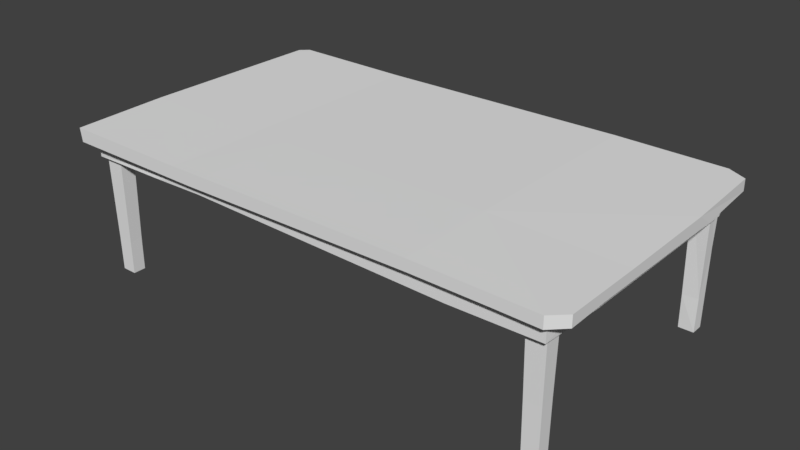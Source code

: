 # Source: kitchen_table.blend  (saved by Blender 2.78.0; exported with 4.5.12 LTS)
import bpy
from mathutils import Matrix  # noqa: F401  (used for matrix-valued properties, if any)

bpy.ops.wm.read_factory_settings(use_empty=True)
scene = bpy.context.scene
scene.name = 'Scene'

# ---- collections
col_collection_1 = bpy.data.collections.new('Collection 1'); scene.collection.children.link(col_collection_1)

# ---- world
world_world = bpy.data.worlds.new('World'); scene.world = world_world
world_world.color = (0.05088, 0.05088, 0.05088)
world_world.use_sun_shadow = False
world_world.sun_shadow_jitter_overblur = 0.0
world_world.cycles.sampling_method = 'MANUAL'

# ---- meshes
me_cube_001 = bpy.data.meshes.new('Cube.001')
me_cube_001.from_pydata([(-3.467, -2.0, 1.819), (-3.496, -2.0, 1.999), (-3.354, -1.842, 1.819), (3.23, -1.879, 1.819), (3.195, 1.872, 1.819), (-3.354, -1.842, 1.605), (3.23, -1.879, 1.605), (3.195, 1.872, 1.605), (-3.197, -1.742, 1.605), (-3.197, 1.735, 1.605), (3.104, -1.742, 1.605), (3.104, 1.735, 1.605), (-3.197, -1.742, 1.819), (-3.197, 1.735, 1.819), (3.104, -1.742, 1.819), (3.104, 1.735, 1.819), (-3.304, -1.783, 1.868), (-3.304, -1.574, 1.868), (-3.076, -1.594, 0.002513), (-3.076, -1.764, 0.002513), (-3.052, -1.783, 1.868), (-3.28, -1.594, 0.002513), (-3.28, -1.764, 0.002513), (-3.052, -1.574, 1.868), (-3.073, -1.766, 0.451), (-3.073, -1.592, 0.4734), (-3.284, -1.766, 0.451), (-3.284, -1.592, 0.4734), (-3.304, 1.555, 1.868), (-3.304, 1.764, 1.868), (-3.076, 1.744, 0.002513), (-3.076, 1.575, 0.002513), (-3.052, 1.555, 1.868), (-3.28, 1.744, 0.002513), (-3.28, 1.575, 0.002513), (-3.052, 1.764, 1.868), (-3.068, 1.582, 0.7729), (-3.073, 1.746, 0.9173), (-3.284, 1.573, 0.8949), (-3.278, 1.743, 0.869), (2.94, -1.783, 1.868), (2.94, -1.574, 1.868), (3.168, -1.594, 0.002513), (3.168, -1.764, 0.002513), (3.192, -1.783, 1.868), (2.964, -1.594, 0.002513), (2.964, -1.764, 0.002513), (3.192, -1.574, 1.868), (3.177, -1.77, 0.8119), (3.177, -1.588, 0.8354), (2.955, -1.77, 0.8119), (2.955, -1.588, 0.8354), (2.94, 1.555, 1.868), (2.94, 1.764, 1.868), (3.168, 1.744, 0.002513), (3.168, 1.575, 0.002513), (3.192, 1.555, 1.868), (2.964, 1.744, 0.002513), (2.964, 1.575, 0.002513), (3.192, 1.764, 1.868), (3.17, 1.584, 0.4624), (3.17, 1.757, 1.067), (2.961, 1.573, 0.451), (2.959, 1.757, 1.067), (2.714, 1.993, 1.839), (-1.487, 1.993, 1.835), (-1.764, 1.993, 1.983), (1.671, 1.993, 1.999), (-1.487, -2.0, 1.808), (2.714, -2.0, 1.839), (1.671, -2.0, 1.999), (-1.764, -2.0, 1.983), (2.66, 1.872, 1.839), (-1.433, 1.872, 1.808), (-1.433, -1.879, 1.808), (2.66, -1.879, 1.839), (2.073, 1.872, 1.586), (-2.202, 1.872, 1.597), (-2.247, -1.879, 1.642), (2.073, -1.879, 1.586), (2.011, 1.735, 1.586), (-2.141, 1.735, 1.597), (-2.186, -1.742, 1.642), (2.011, -1.742, 1.586), (2.599, 1.735, 1.839), (-1.372, 1.735, 1.808), (-1.372, -1.742, 1.808), (2.599, -1.742, 1.839), (-3.518, 0.8954, 1.81), (-3.518, -1.267, 1.833), (-3.547, -0.6919, 2.005), (-3.547, 0.6706, 2.002), (3.449, -1.267, 1.841), (3.449, 0.8954, 1.818), (3.449, 0.6706, 1.981), (3.449, -0.7196, 1.97), (-3.381, 0.8551, 1.81), (-3.381, -1.226, 1.833), (3.288, -1.226, 1.833), (3.288, 1.536, 1.81), (-3.37, 1.077, 1.605), (-3.375, -1.095, 1.624), (3.288, -1.095, 1.622), (3.288, 1.537, 1.602), (-3.197, 1.031, 1.602), (-3.197, -1.05, 1.622), (3.104, -1.05, 1.622), (3.104, 1.031, 1.602), (-3.197, 0.8092, 1.81), (-3.197, -0.583, 1.819), (3.104, -0.583, 1.819), (3.104, 1.269, 1.81), (-1.372, 0.8092, 1.8), (-1.372, -0.583, 1.808), (2.599, 0.8092, 1.83), (2.599, -0.583, 1.839), (1.671, 0.6706, 2.002), (1.671, -0.6919, 2.005), (-1.764, 0.6706, 1.986), (-1.764, -0.6919, 1.988), (1.685, 1.993, 1.868), (-1.244, 1.993, 1.986), (1.685, -2.0, 1.846), (-1.244, -2.0, 1.986), (1.717, 1.872, 1.846), (1.717, -1.879, 1.846), (-1.457, 1.872, 1.622), (-1.493, -1.879, 1.658), (-1.421, 1.735, 1.622), (-1.457, -1.742, 1.658), (1.753, 1.735, 1.846), (1.753, -1.742, 1.846), (-1.244, 0.6706, 1.989), (-1.244, -0.6919, 1.992), (1.753, 0.8092, 1.837), (1.753, -0.583, 1.846), (3.449, -1.816, 1.83), (3.265, -2.0, 1.83), (3.302, -1.89, 1.819), (3.265, -2.0, 1.981), (3.449, -1.816, 1.977), (3.139, 1.993, 1.829), (3.396, 1.859, 1.826), (3.19, 1.913, 1.821), (3.396, 1.859, 1.979), (3.139, 1.993, 1.98), (-3.518, 1.886, 1.837), (-3.409, 1.993, 1.839), (-3.438, 1.923, 1.827), (-3.437, 1.993, 1.998), (-3.547, 1.886, 1.999), (-3.241, 1.872, 1.818), (-3.381, 1.825, 1.818), (-3.416, 1.903, 1.824), (-3.365, 1.825, 1.609), (-3.225, 1.872, 1.609), (-3.328, 1.842, 1.608)], [], [(66, 149, 150, 91, 118), (144, 145, 67, 116, 94), (95, 117, 70, 139, 140), (68, 71, 1, 0), (88, 91, 150, 146), (119, 90, 1, 71), (98, 3, 6, 102), (92, 95, 140, 136), (68, 0, 2, 74), (64, 67, 145, 141), (102, 6, 10, 106), (88, 146, 148, 153, 152, 96), (74, 2, 5, 78), (72, 4, 7, 76), (82, 8, 12, 86), (78, 5, 8, 82), (76, 7, 11, 80), (115, 110, 14, 87), (80, 11, 15, 84), (106, 10, 14, 110), (104, 9, 13, 108), (25, 23, 20, 24), (18, 19, 22, 21), (26, 16, 17, 27), (24, 20, 16, 26), (27, 17, 23, 25), (21, 27, 25, 18), (19, 24, 26, 22), (22, 26, 27, 21), (18, 25, 24, 19), (37, 35, 32, 36), (30, 31, 34, 33), (38, 28, 29, 39), (36, 32, 28, 38), (39, 29, 35, 37), (33, 39, 37, 30), (31, 36, 38, 34), (34, 38, 39, 33), (30, 37, 36, 31), (49, 47, 44, 48), (42, 43, 46, 45), (50, 40, 41, 51), (48, 44, 40, 50), (51, 41, 47, 49), (45, 51, 49, 42), (43, 48, 50, 46), (46, 50, 51, 45), (42, 49, 48, 43), (61, 59, 56, 60), (54, 55, 58, 57), (62, 52, 53, 63), (60, 56, 52, 62), (63, 53, 59, 61), (57, 63, 61, 54), (55, 60, 62, 58), (58, 62, 63, 57), (54, 61, 60, 55), (9, 81, 85, 13), (128, 80, 84, 130), (109, 113, 86, 12), (135, 115, 87, 131), (100, 154, 156, 9, 104), (126, 76, 80, 128), (6, 79, 83, 10), (127, 78, 82, 129), (10, 83, 87, 14), (129, 82, 86, 131), (96, 152, 154, 100), (124, 72, 76, 126), (3, 75, 79, 6), (125, 74, 78, 127), (148, 147, 65, 73, 151, 153), (120, 64, 72, 124), (92, 136, 138, 3, 98), (122, 68, 74, 125), (133, 119, 71, 123), (138, 137, 69, 75, 3), (122, 123, 71, 68), (156, 155, 77, 81, 9), (120, 121, 67, 64), (121, 66, 118, 132), (132, 118, 119, 133), (94, 116, 117, 95), (130, 84, 114, 134), (134, 114, 115, 135), (13, 85, 112, 108), (108, 112, 113, 109), (8, 105, 109, 12), (105, 104, 108, 109), (11, 107, 111, 15), (107, 106, 110, 111), (84, 15, 111, 114), (114, 111, 110, 115), (5, 101, 105, 8), (101, 100, 104, 105), (2, 97, 101, 5), (97, 96, 100, 101), (7, 103, 107, 11), (103, 102, 106, 107), (64, 141, 143, 4, 72), (93, 92, 98, 99), (4, 99, 103, 7), (99, 98, 102, 103), (118, 91, 90, 119), (0, 89, 97, 2), (89, 88, 96, 97), (143, 142, 93, 99, 4), (93, 94, 95, 92), (0, 1, 90, 89), (89, 90, 91, 88), (112, 134, 135, 113), (85, 130, 134, 112), (116, 132, 133, 117), (67, 121, 132, 116), (65, 66, 121, 120), (69, 70, 123, 122), (117, 133, 123, 70), (69, 122, 125, 75), (65, 120, 124, 73), (75, 125, 127, 79), (73, 124, 126, 77), (83, 129, 131, 87), (79, 127, 129, 83), (77, 126, 128, 81), (113, 135, 131, 86), (81, 128, 130, 85), (136, 137, 138), (139, 137, 136, 140), (137, 139, 70, 69), (141, 142, 143), (144, 142, 141, 145), (142, 144, 94, 93), (146, 147, 148), (149, 147, 146, 150), (147, 149, 66, 65), (151, 152, 153), (154, 155, 156), (151, 155, 154, 152), (151, 73, 77, 155)])
me_cube_001.use_remesh_preserve_volume = False
me_cube_001.use_remesh_preserve_attributes = False
me_cube_001.use_mirror_vertex_groups = False
me_cube_001.update()

# ---- objects
ob_cube = bpy.data.objects.new('Cube', me_cube_001)

# ---- transforms, parenting, visibility, modifiers, constraints
ob_cube.location = (0.0, 0.0, 0.0)
ob_cube.scale = (0.5031, 0.5031, 0.5031)
ob_cube.lineart.crease_threshold = 0.0

# ---- collection membership
col_collection_1.objects.link(ob_cube)

# ---- scene / render settings (as saved in the file)
scene.frame_start = 1; scene.frame_end = 250; scene.frame_set(1)
scene.render.engine = 'BLENDER_EEVEE_NEXT'
scene.render.resolution_percentage = 50
scene.render.dither_intensity = 0.0
scene.cycles.use_denoising = False
scene.cycles.samples = 128
scene.cycles.sampling_pattern = 'TABULATED_SOBOL'
scene.cycles.light_sampling_threshold = 0.0
scene.cycles.use_adaptive_sampling = False
scene.cycles.use_light_tree = False
scene.cycles.blur_glossy = 0.0
scene.cycles.sample_clamp_indirect = 0.0
scene.view_settings.view_transform = 'Standard'
bpy.context.view_layer.update()

# ---- added for rendering (the .blend has no active camera and no usable light): camera, sun
cam_auto = bpy.data.cameras.new('AutoCamera')
cam_auto.lens = 50.0
cam_auto.sensor_width = 36.0
cam_auto.clip_end = 1000.0
ob_auto_camera = bpy.data.objects.new('AutoCamera', cam_auto)
scene.collection.objects.link(ob_auto_camera)
ob_auto_camera.location = (3.83938, -4.63837, 3.59599)
ob_auto_camera.rotation_euler = (1.09748, -7.21219e-08, 0.694738)
scene.camera = ob_auto_camera
light_auto_sun = bpy.data.lights.new('AutoSun', 'SUN')
light_auto_sun.energy = 3.0
light_auto_sun.angle = 0.0523599
ob_auto_sun = bpy.data.objects.new('AutoSun', light_auto_sun)
scene.collection.objects.link(ob_auto_sun)
ob_auto_sun.rotation_euler = (0.872665, 0.174533, 0.523599)
bpy.context.view_layer.update()
